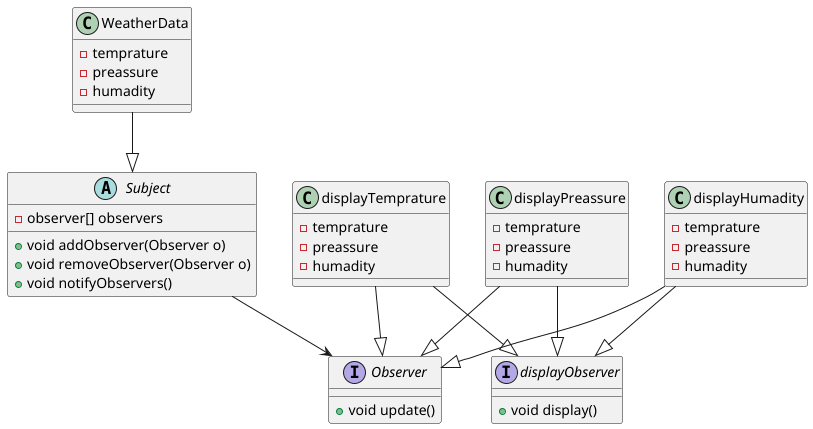

The diagram above was rendered by PlantUML. Its source (embedded in the PNG):
@startuml
abstract class Subject {
    - observer[] observers

    + void addObserver(Observer o)
    + void removeObserver(Observer o)
    + void notifyObservers()
}

interface Observer{
    + void update()
}

interface displayObserver {
    + void display()
}

class WeatherData {
    - temprature
    - preassure
    - humadity
}

Subject --> Observer
WeatherData --|> Subject

class displayTemprature {
    - temprature
    - preassure
    - humadity
}
displayTemprature --|> displayObserver
displayTemprature --|> Observer

class displayPreassure {
    - temprature
    - preassure
    - humadity
}
displayPreassure --|> displayObserver
displayPreassure --|> Observer

class displayHumadity {
    - temprature
    - preassure
    - humadity
}
displayHumadity --|> displayObserver
displayHumadity --|> Observer

@enduml